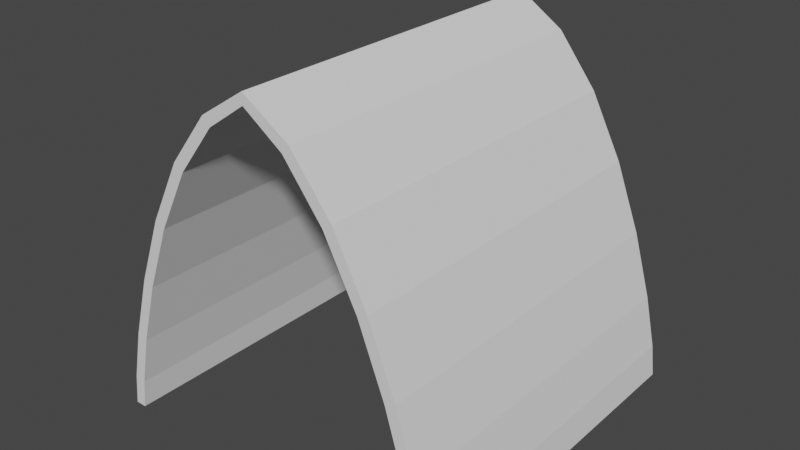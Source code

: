 # Source: church_SM_curved_celling_8x8x8.blend  (saved by Blender 2.80.75; exported with 4.5.12 LTS)
import bpy
from mathutils import Matrix  # noqa: F401  (used for matrix-valued properties, if any)

bpy.ops.wm.read_factory_settings(use_empty=True)
scene = bpy.context.scene
scene.name = 'Scene'

# ---- collections
col_collection = bpy.data.collections.new('Collection'); scene.collection.children.link(col_collection)

# ---- world
world_world = bpy.data.worlds.new('World'); scene.world = world_world
world_world.use_nodes = True; world_world.node_tree.nodes.clear()
_N = world_world.node_tree.nodes; _L = world_world.node_tree.links
n0 = _N.new('ShaderNodeOutputWorld'); n0.name = 'World Output'; n0.location = (300, 300)
n1 = _N.new('ShaderNodeBackground'); n1.name = 'Background'; n1.location = (10, 300)
n1.inputs[0].default_value = (0.05088, 0.05088, 0.05088, 1.0)
_L.new(n1.outputs[0], n0.inputs[0])
n0.is_active_output = True
world_world.color = (0.05088, 0.05088, 0.05088)
world_world.use_sun_shadow = False
world_world.sun_shadow_jitter_overblur = 0.0

# ---- meshes
me_sm_curved_celling_scetch_8x8x8 = bpy.data.meshes.new('SM_curved_celling scetch 8x8x8')
me_sm_curved_celling_scetch_8x8x8.from_pydata([(0.0, 2.384e-07, -3.02e-07), (-0.08662, 2.384e-07, 0.7116), (-0.3432, 0.0, 1.868), (-0.7646, 0.0, 3.29), (-1.346, 0.0, 4.795), (-2.082, 0.0, 6.202), (-2.969, 0.0, 7.331), (-8.0, 0.0, 3.02e-07), (-7.913, 0.0, 0.7116), (-7.657, 0.0, 1.868), (-7.235, 0.0, 3.29), (-6.654, 0.0, 4.795), (-5.918, 0.0, 6.202), (-5.031, 0.0, 7.331), (-4.0, 0.0, 8.0), (0.0, 8.0, -3.02e-07), (-0.08662, 8.0, 0.7116), (-0.3432, 8.0, 1.868), (-0.7646, 8.0, 3.29), (-1.346, 8.0, 4.795), (-2.082, 8.0, 6.202), (-2.969, 8.0, 7.331), (-8.0, 8.0, 3.02e-07), (-7.913, 8.0, 0.7116), (-7.657, 8.0, 1.868), (-7.235, 8.0, 3.29), (-6.654, 8.0, 4.795), (-5.918, 8.0, 6.202), (-5.031, 8.0, 7.331), (-4.0, 8.0, 8.0), (-0.2482, 2.384e-07, -3.017e-07), (-0.333, 2.384e-07, 0.6693), (-0.5852, 0.0, 1.806), (-1.001, 0.0, 3.209), (-1.574, 0.0, 4.691), (-2.292, 0.0, 6.066), (-3.137, 0.0, 7.146), (-7.752, 0.0, 3.017e-07), (-7.667, 0.0, 0.6693), (-7.415, 0.0, 1.806), (-6.999, 0.0, 3.209), (-6.426, 0.0, 4.691), (-5.708, 0.0, 6.066), (-4.863, 0.0, 7.146), (-4.0, 0.0, 7.75), (-0.2482, 8.0, -3.017e-07), (-0.333, 8.0, 0.6693), (-0.5852, 8.0, 1.806), (-1.001, 8.0, 3.209), (-1.574, 8.0, 4.691), (-2.292, 8.0, 6.066), (-3.137, 8.0, 7.146), (-7.752, 8.0, 3.017e-07), (-7.667, 8.0, 0.6693), (-7.415, 8.0, 1.806), (-6.999, 8.0, 3.209), (-6.426, 8.0, 4.691), (-5.708, 8.0, 6.066), (-4.863, 8.0, 7.146), (-4.0, 8.0, 7.75)], [], [(1, 16, 17, 2), (9, 10, 25, 24), (2, 17, 18, 3), (10, 11, 26, 25), (3, 18, 19, 4), (11, 12, 27, 26), (4, 19, 20, 5), (12, 13, 28, 27), (5, 20, 21, 6), (13, 14, 29, 28), (6, 21, 29, 14), (7, 8, 23, 22), (0, 15, 16, 1), (8, 9, 24, 23), (31, 32, 47, 46), (39, 54, 55, 40), (32, 33, 48, 47), (40, 55, 56, 41), (33, 34, 49, 48), (41, 56, 57, 42), (34, 35, 50, 49), (42, 57, 58, 43), (35, 36, 51, 50), (43, 58, 59, 44), (36, 44, 59, 51), (37, 52, 53, 38), (30, 31, 46, 45), (38, 53, 54, 39), (0, 1, 31, 30), (1, 2, 32, 31), (2, 3, 33, 32), (3, 4, 34, 33), (4, 5, 35, 34), (5, 6, 36, 35), (6, 14, 44, 36), (8, 7, 37, 38), (9, 8, 38, 39), (10, 9, 39, 40), (11, 10, 40, 41), (12, 11, 41, 42), (13, 12, 42, 43), (14, 13, 43, 44), (16, 15, 45, 46), (17, 16, 46, 47), (18, 17, 47, 48), (19, 18, 48, 49), (20, 19, 49, 50), (21, 20, 50, 51), (29, 21, 51, 59), (22, 23, 53, 52), (23, 24, 54, 53), (24, 25, 55, 54), (25, 26, 56, 55), (26, 27, 57, 56), (27, 28, 58, 57), (28, 29, 59, 58), (7, 22, 52, 37), (15, 0, 30, 45)])
me_sm_curved_celling_scetch_8x8x8.use_remesh_preserve_volume = False
me_sm_curved_celling_scetch_8x8x8.use_remesh_preserve_attributes = False
me_sm_curved_celling_scetch_8x8x8.use_mirror_vertex_groups = False
me_sm_curved_celling_scetch_8x8x8.update()

# ---- objects
ob_sm_curved_celling_scetch_8x8x8 = bpy.data.objects.new('SM_curved_celling scetch 8x8x8', me_sm_curved_celling_scetch_8x8x8)

# ---- transforms, parenting, visibility, modifiers, constraints
ob_sm_curved_celling_scetch_8x8x8.location = (0.0, 0.0, 0.0)
ob_sm_curved_celling_scetch_8x8x8.lineart.crease_threshold = 0.0

# ---- collection membership
col_collection.objects.link(ob_sm_curved_celling_scetch_8x8x8)

# ---- scene / render settings (as saved in the file)
scene.frame_start = 1; scene.frame_end = 250; scene.frame_set(1)
scene.render.engine = 'BLENDER_EEVEE_NEXT'
scene.cycles.use_denoising = False
scene.cycles.samples = 128
scene.cycles.sampling_pattern = 'TABULATED_SOBOL'
scene.cycles.use_adaptive_sampling = False
scene.cycles.use_light_tree = False
scene.view_settings.view_transform = 'Filmic'
bpy.context.view_layer.update()

# ---- added for rendering (the .blend has no active camera and no usable light): camera, sun
cam_auto = bpy.data.cameras.new('AutoCamera')
cam_auto.lens = 50.0
cam_auto.sensor_width = 36.0
cam_auto.clip_end = 1000.0
ob_auto_camera = bpy.data.objects.new('AutoCamera', cam_auto)
scene.collection.objects.link(ob_auto_camera)
ob_auto_camera.location = (8.82029, -11.3843, 14.2562)
ob_auto_camera.rotation_euler = (1.09748, -7.21219e-08, 0.694738)
scene.camera = ob_auto_camera
light_auto_sun = bpy.data.lights.new('AutoSun', 'SUN')
light_auto_sun.energy = 3.0
light_auto_sun.angle = 0.0523599
ob_auto_sun = bpy.data.objects.new('AutoSun', light_auto_sun)
scene.collection.objects.link(ob_auto_sun)
ob_auto_sun.rotation_euler = (0.872665, 0.174533, 0.523599)
bpy.context.view_layer.update()
